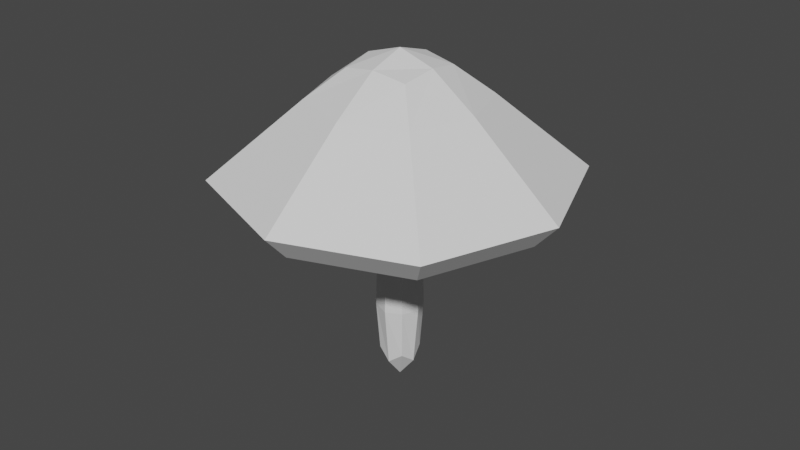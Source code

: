 # Source: mushroom.blend  (saved by Blender 2.80.75; exported with 4.5.12 LTS)
import bpy
from mathutils import Matrix  # noqa: F401  (used for matrix-valued properties, if any)

bpy.ops.wm.read_factory_settings(use_empty=True)
scene = bpy.context.scene
scene.name = 'Scene'

# ---- collections
col_collection = bpy.data.collections.new('Collection'); scene.collection.children.link(col_collection)

# ---- world
world_world = bpy.data.worlds.new('World'); scene.world = world_world
world_world.use_nodes = True; world_world.node_tree.nodes.clear()
_N = world_world.node_tree.nodes; _L = world_world.node_tree.links
n0 = _N.new('ShaderNodeOutputWorld'); n0.name = 'World Output'; n0.location = (300, 300)
n1 = _N.new('ShaderNodeBackground'); n1.name = 'Background'; n1.location = (10, 300)
n1.inputs[0].default_value = (0.05088, 0.05088, 0.05088, 1.0)
_L.new(n1.outputs[0], n0.inputs[0])
n0.is_active_output = True
world_world.color = (0.05088, 0.05088, 0.05088)
world_world.use_sun_shadow = False
world_world.sun_shadow_jitter_overblur = 0.0

# ---- meshes
me_cube_001 = bpy.data.meshes.new('Cube.001')
me_cube_001.from_pydata([(-1.0, -1.0, -1.0), (-0.6915, -0.6915, 5.186), (-1.0, 1.0, -1.0), (-0.6915, 0.6915, 5.186), (1.0, -1.0, -1.0), (0.6915, -0.6915, 5.186), (1.0, 1.0, -1.0), (0.6915, 0.6915, 5.186), (-0.6915, -0.6915, 5.186), (-0.6915, 0.6915, 5.186), (0.6915, -0.6915, 5.186), (0.6915, 0.6915, 5.186), (-0.6915, -0.6915, 6.569), (-0.6915, 0.6915, 6.569), (0.6915, -0.6915, 6.569), (0.6915, 0.6915, 6.569), (-5.256, -5.256, 5.793), (-5.256, 5.256, 5.793), (5.256, -5.256, 5.793), (5.256, 5.256, 5.793), (-5.256, -5.256, 5.793), (-5.256, 5.256, 5.793), (5.256, -5.256, 5.793), (5.256, 5.256, 5.793), (-5.256, -5.256, 5.793), (-5.256, 5.256, 5.793), (5.256, -5.256, 5.793), (5.256, 5.256, 5.793), (-5.256, -5.256, 5.793), (-5.256, 5.256, 5.793), (5.256, -5.256, 5.793), (5.256, 5.256, 5.793), (-5.256, -5.256, 5.793), (-5.256, 5.256, 5.793), (5.256, -5.256, 5.793), (5.256, 5.256, 5.793), (-5.256, -5.256, 5.793), (-5.256, 5.256, 5.793), (5.256, -5.256, 5.793), (5.256, 5.256, 5.793), (-5.256, -5.256, 5.793), (-5.256, 5.256, 5.793), (5.256, -5.256, 5.793), (5.256, 5.256, 5.793), (-5.256, -5.256, 5.793), (-5.256, 5.256, 5.793), (5.256, -5.256, 5.793), (5.256, 5.256, 5.793), (-6.067, -6.067, 6.622), (-6.067, 6.067, 6.622), (6.067, -6.067, 6.622), (6.067, 6.067, 6.622), (-6.067, -6.067, 6.622), (-6.067, 6.067, 6.622), (6.067, -6.067, 6.622), (6.067, 6.067, 6.622), (-6.067, -6.067, 6.622), (-6.067, 6.067, 6.622), (6.067, -6.067, 6.622), (6.067, 6.067, 6.622), (-6.067, -6.067, 6.622), (-6.067, 6.067, 6.622), (6.067, -6.067, 6.622), (6.067, 6.067, 6.622), (-4.897, -4.897, 7.532), (-4.897, 4.897, 7.532), (4.897, -4.897, 7.532), (4.897, 4.897, 7.532), (-4.897, -4.897, 7.532), (-4.897, 4.897, 7.532), (4.897, -4.897, 7.532), (4.897, 4.897, 7.532), (-0.8046, -0.8046, 10.77), (-0.8046, 0.8046, 10.77), (0.8046, -0.8046, 10.77), (0.8046, 0.8046, 10.77), (-4.897, -4.897, 7.532), (-4.897, 4.897, 7.532), (4.897, -4.897, 7.532), (4.897, 4.897, 7.532), (-4.897, -4.897, 7.532), (-4.897, 4.897, 7.532), (4.897, -4.897, 7.532), (4.897, 4.897, 7.532)], [], [(0, 1, 3, 2), (2, 3, 7, 6), (6, 7, 5, 4), (4, 5, 1, 0), (2, 6, 4, 0), (3, 1, 8, 9), (1, 5, 10, 8), (7, 3, 9, 11), (5, 7, 11, 10), (8, 10, 14, 12), (11, 9, 13, 15), (10, 11, 15, 14), (9, 8, 12, 13), (14, 15, 19, 18), (13, 12, 16, 17), (12, 14, 18, 16), (15, 13, 17, 19), (17, 16, 20, 21), (16, 18, 22, 20), (19, 17, 21, 23), (18, 19, 23, 22), (20, 22, 26, 24), (23, 21, 25, 27), (22, 23, 27, 26), (21, 20, 24, 25), (26, 27, 31, 30), (25, 24, 28, 29), (24, 26, 30, 28), (27, 25, 29, 31), (28, 30, 34, 32), (31, 29, 33, 35), (30, 31, 35, 34), (29, 28, 32, 33), (35, 33, 37, 39), (34, 35, 39, 38), (33, 32, 36, 37), (32, 34, 38, 36), (38, 39, 43, 42), (37, 36, 40, 41), (36, 38, 42, 40), (39, 37, 41, 43), (40, 42, 46, 44), (43, 41, 45, 47), (42, 43, 47, 46), (41, 40, 44, 45), (46, 47, 51, 50), (45, 44, 48, 49), (44, 46, 50, 48), (47, 45, 49, 51), (50, 51, 55, 54), (49, 48, 52, 53), (48, 50, 54, 52), (51, 49, 53, 55), (52, 54, 58, 56), (55, 53, 57, 59), (54, 55, 59, 58), (53, 52, 56, 57), (58, 59, 63, 62), (57, 56, 60, 61), (56, 58, 62, 60), (59, 57, 61, 63), (61, 60, 64, 65), (60, 62, 66, 64), (63, 61, 65, 67), (62, 63, 67, 66), (64, 66, 70, 68), (67, 65, 69, 71), (66, 67, 71, 70), (65, 64, 68, 69), (70, 71, 75, 74), (69, 68, 72, 73), (68, 70, 74, 72), (71, 69, 73, 75), (72, 74, 75, 73), (71, 70, 78, 79), (68, 69, 77, 76), (70, 68, 76, 78), (69, 71, 79, 77), (77, 79, 83, 81), (79, 78, 82, 83), (76, 77, 81, 80), (78, 76, 80, 82)])
_uv = me_cube_001.uv_layers.new(name='UVMap')
_uv.uv.foreach_set('vector', [0.375, 0.0, 0.625, 0.0, 0.625, 0.25, 0.375, 0.25, 0.375, 0.25, 0.625, 0.25, 0.625, 0.5, 0.375, 0.5, 0.375, 0.5, 0.625, 0.5, 0.625, 0.75, 0.375, 0.75, 0.375, 0.75, 0.625, 0.75, 0.625, 1.0, 0.375, 1.0, 0.125, 0.5, 0.375, 0.5, 0.375, 0.75, 0.125, 0.75, 0.625, 0.25, 0.625, 0.0, 0.625, 0.0, 0.625, 0.25, 0.625, 1.0, 0.625, 0.75, 0.625, 0.75, 0.625, 1.0, 0.625, 0.5, 0.625, 0.25, 0.625, 0.25, 0.625, 0.5, 0.625, 0.75, 0.625, 0.5, 0.625, 0.5, 0.625, 0.75, 0.625, 1.0, 0.625, 0.75, 0.625, 0.75, 0.625, 1.0, 0.625, 0.5, 0.625, 0.25, 0.625, 0.25, 0.625, 0.5, 0.625, 0.75, 0.625, 0.5, 0.625, 0.5, 0.625, 0.75, 0.625, 0.25, 0.625, 0.0, 0.625, 0.0, 0.625, 0.25, 0.625, 0.75, 0.625, 0.5, 0.625, 0.5, 0.625, 0.75, 0.625, 0.25, 0.625, 0.0, 0.625, 0.0, 0.625, 0.25, 0.625, 1.0, 0.625, 0.75, 0.625, 0.75, 0.625, 1.0, 0.625, 0.5, 0.625, 0.25, 0.625, 0.25, 0.625, 0.5, 0.625, 0.25, 0.625, 0.0, 0.625, 0.0, 0.625, 0.25, 0.625, 1.0, 0.625, 0.75, 0.625, 0.75, 0.625, 1.0, 0.625, 0.5, 0.625, 0.25, 0.625, 0.25, 0.625, 0.5, 0.625, 0.75, 0.625, 0.5, 0.625, 0.5, 0.625, 0.75, 0.625, 1.0, 0.625, 0.75, 0.625, 0.75, 0.625, 1.0, 0.625, 0.5, 0.625, 0.25, 0.625, 0.25, 0.625, 0.5, 0.625, 0.75, 0.625, 0.5, 0.625, 0.5, 0.625, 0.75, 0.625, 0.25, 0.625, 0.0, 0.625, 0.0, 0.625, 0.25, 0.625, 0.75, 0.625, 0.5, 0.625, 0.5, 0.625, 0.75, 0.625, 0.25, 0.625, 0.0, 0.625, 0.0, 0.625, 0.25, 0.625, 1.0, 0.625, 0.75, 0.625, 0.75, 0.625, 1.0, 0.625, 0.5, 0.625, 0.25, 0.625, 0.25, 0.625, 0.5, 0.625, 1.0, 0.625, 0.75, 0.625, 0.75, 0.625, 1.0, 0.625, 0.5, 0.625, 0.25, 0.625, 0.25, 0.625, 0.5, 0.625, 0.75, 0.625, 0.5, 0.625, 0.5, 0.625, 0.75, 0.625, 0.25, 0.625, 0.0, 0.625, 0.0, 0.625, 0.25, 0.625, 0.5, 0.625, 0.25, 0.625, 0.25, 0.625, 0.5, 0.625, 0.75, 0.625, 0.5, 0.625, 0.5, 0.625, 0.75, 0.625, 0.25, 0.625, 0.0, 0.625, 0.0, 0.625, 0.25, 0.625, 1.0, 0.625, 0.75, 0.625, 0.75, 0.625, 1.0, 0.625, 0.75, 0.625, 0.5, 0.625, 0.5, 0.625, 0.75, 0.625, 0.25, 0.625, 0.0, 0.625, 0.0, 0.625, 0.25, 0.625, 1.0, 0.625, 0.75, 0.625, 0.75, 0.625, 1.0, 0.625, 0.5, 0.625, 0.25, 0.625, 0.25, 0.625, 0.5, 0.625, 1.0, 0.625, 0.75, 0.625, 0.75, 0.625, 1.0, 0.625, 0.5, 0.625, 0.25, 0.625, 0.25, 0.625, 0.5, 0.625, 0.75, 0.625, 0.5, 0.625, 0.5, 0.625, 0.75, 0.625, 0.25, 0.625, 0.0, 0.625, 0.0, 0.625, 0.25, 0.625, 0.75, 0.625, 0.5, 0.625, 0.5, 0.625, 0.75, 0.625, 0.25, 0.625, 0.0, 0.625, 0.0, 0.625, 0.25, 0.625, 1.0, 0.625, 0.75, 0.625, 0.75, 0.625, 1.0, 0.625, 0.5, 0.625, 0.25, 0.625, 0.25, 0.625, 0.5, 0.625, 0.75, 0.625, 0.5, 0.625, 0.5, 0.625, 0.75, 0.625, 0.25, 0.625, 0.0, 0.625, 0.0, 0.625, 0.25, 0.625, 1.0, 0.625, 0.75, 0.625, 0.75, 0.625, 1.0, 0.625, 0.5, 0.625, 0.25, 0.625, 0.25, 0.625, 0.5, 0.625, 1.0, 0.625, 0.75, 0.625, 0.75, 0.625, 1.0, 0.625, 0.5, 0.625, 0.25, 0.625, 0.25, 0.625, 0.5, 0.625, 0.75, 0.625, 0.5, 0.625, 0.5, 0.625, 0.75, 0.625, 0.25, 0.625, 0.0, 0.625, 0.0, 0.625, 0.25, 0.625, 0.75, 0.625, 0.5, 0.625, 0.5, 0.625, 0.75, 0.625, 0.25, 0.625, 0.0, 0.625, 0.0, 0.625, 0.25, 0.625, 1.0, 0.625, 0.75, 0.625, 0.75, 0.625, 1.0, 0.625, 0.5, 0.625, 0.25, 0.625, 0.25, 0.625, 0.5, 0.625, 0.25, 0.625, 0.0, 0.625, 0.0, 0.625, 0.25, 0.625, 1.0, 0.625, 0.75, 0.625, 0.75, 0.625, 1.0, 0.625, 0.5, 0.625, 0.25, 0.625, 0.25, 0.625, 0.5, 0.625, 0.75, 0.625, 0.5, 0.625, 0.5, 0.625, 0.75, 0.625, 1.0, 0.625, 0.75, 0.625, 0.75, 0.625, 1.0, 0.625, 0.5, 0.625, 0.25, 0.625, 0.25, 0.625, 0.5, 0.625, 0.75, 0.625, 0.5, 0.625, 0.5, 0.625, 0.75, 0.625, 0.25, 0.625, 0.0, 0.625, 0.0, 0.625, 0.25, 0.625, 0.75, 0.625, 0.5, 0.625, 0.5, 0.625, 0.75, 0.625, 0.25, 0.625, 0.0, 0.625, 0.0, 0.625, 0.25, 0.625, 1.0, 0.625, 0.75, 0.625, 0.75, 0.625, 1.0, 0.625, 0.5, 0.625, 0.25, 0.625, 0.25, 0.625, 0.5, 0.625, 1.0, 0.625, 0.75, 0.625, 0.5, 0.625, 0.25, 0.625, 0.5, 0.625, 0.75, 0.625, 0.75, 0.625, 0.5, 0.625, 0.0, 0.625, 0.25, 0.625, 0.25, 0.625, 0.0, 0.625, 0.75, 0.625, 1.0, 0.625, 1.0, 0.625, 0.75, 0.625, 0.25, 0.625, 0.5, 0.625, 0.5, 0.625, 0.25, 0.625, 0.25, 0.625, 0.5, 0.625, 0.5, 0.625, 0.25, 0.625, 0.5, 0.625, 0.75, 0.625, 0.75, 0.625, 0.5, 0.625, 0.0, 0.625, 0.25, 0.625, 0.25, 0.625, 0.0, 0.625, 0.75, 0.625, 1.0, 0.625, 1.0, 0.625, 0.75])
me_cube_001.use_remesh_fix_poles = True
me_cube_001.use_remesh_preserve_attributes = False
me_cube_001.use_mirror_vertex_groups = False
me_cube_001.update()

# ---- objects
ob_cube = bpy.data.objects.new('Cube', me_cube_001)

# ---- transforms, parenting, visibility, modifiers, constraints
ob_cube.location = (0.0, 0.0, 0.0)
ob_cube.scale = (0.05, 0.05, 0.05)
ob_cube.lineart.crease_threshold = 0.0
_m = ob_cube.modifiers.new('Subdivision', 'SUBSURF')
_m.uv_smooth = 'PRESERVE_CORNERS'
_m.quality = 1
_m.levels = 3
_m.render_levels = 1
_m.show_only_control_edges = False

# ---- collection membership
col_collection.objects.link(ob_cube)

# ---- scene / render settings (as saved in the file)
scene.frame_start = 1; scene.frame_end = 250; scene.frame_set(1)
scene.render.engine = 'BLENDER_EEVEE_NEXT'
scene.cycles.use_denoising = False
scene.cycles.samples = 128
scene.cycles.sampling_pattern = 'TABULATED_SOBOL'
scene.cycles.use_adaptive_sampling = False
scene.cycles.use_light_tree = False
scene.view_settings.view_transform = 'Filmic'
bpy.context.view_layer.update()

# ---- added for rendering (the .blend has no active camera and no usable light): camera, sun
cam_auto = bpy.data.cameras.new('AutoCamera')
cam_auto.lens = 50.0
cam_auto.sensor_width = 36.0
cam_auto.clip_end = 1000.0
ob_auto_camera = bpy.data.objects.new('AutoCamera', cam_auto)
scene.collection.objects.link(ob_auto_camera)
ob_auto_camera.location = (0.962744, -1.15529, 1.01453)
ob_auto_camera.rotation_euler = (1.09748, -7.21219e-08, 0.694738)
scene.camera = ob_auto_camera
light_auto_sun = bpy.data.lights.new('AutoSun', 'SUN')
light_auto_sun.energy = 3.0
light_auto_sun.angle = 0.0523599
ob_auto_sun = bpy.data.objects.new('AutoSun', light_auto_sun)
scene.collection.objects.link(ob_auto_sun)
ob_auto_sun.rotation_euler = (0.872665, 0.174533, 0.523599)
bpy.context.view_layer.update()
